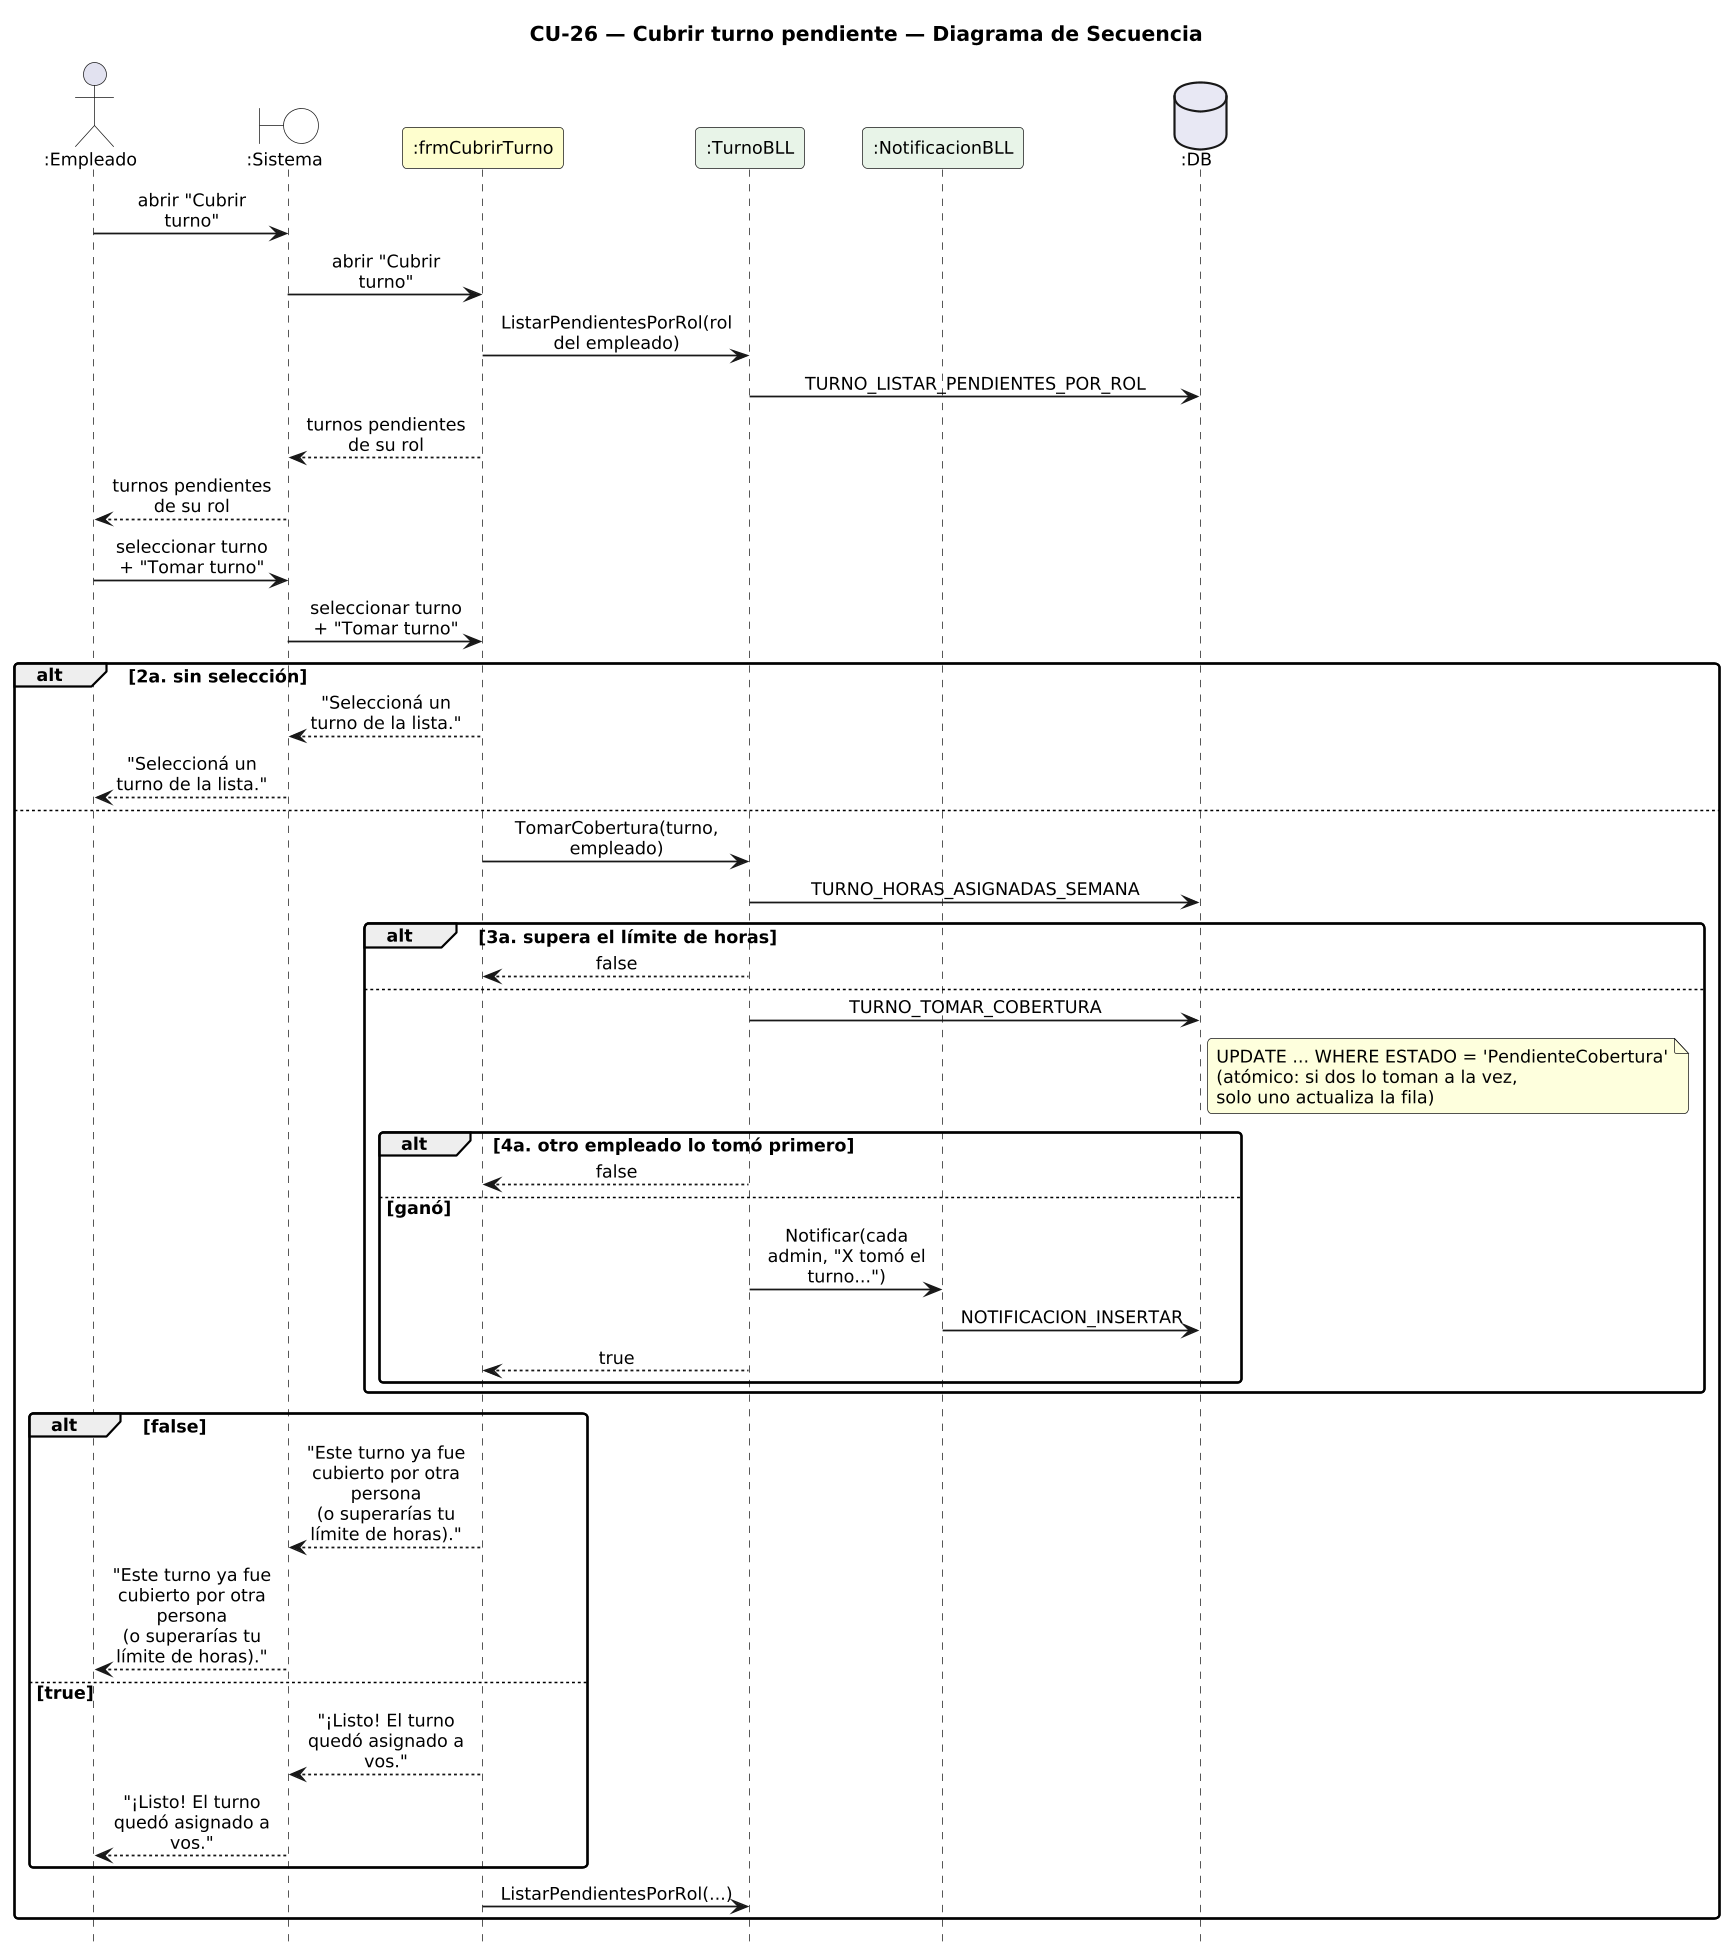

The diagram above was rendered by PlantUML. Its source (embedded in the PNG):
@startuml DiagramaSecuencia_CU26_CubrirTurno

title CU-26 — Cubrir turno pendiente — Diagrama de Secuencia

skinparam shadowing false
skinparam roundcorner 6
skinparam sequenceArrowThickness 1.2
skinparam ParticipantPadding 6
skinparam BoxPadding 4
skinparam maxMessageSize 115
skinparam sequenceMessageAlign center
skinparam defaultFontSize 12
skinparam dpi 140
hide footbox

actor ":Empleado" as E
boundary ":Sistema" as SYS #FFFFFF
participant ":frmCubrirTurno" as F #FEFECE
participant ":TurnoBLL" as T #E8F4E8
participant ":NotificacionBLL" as N #E8F4E8
database ":DB" as DB #E8E8F4

E -> SYS : abrir "Cubrir turno"
SYS -> F : abrir "Cubrir turno"
F -> T : ListarPendientesPorRol(rol del empleado)
T -> DB : TURNO_LISTAR_PENDIENTES_POR_ROL
F --> SYS : turnos pendientes de su rol
SYS --> E : turnos pendientes de su rol
E -> SYS : seleccionar turno + "Tomar turno"
SYS -> F : seleccionar turno + "Tomar turno"
alt 2a. sin selección
  F --> SYS : "Seleccioná un turno de la lista."
  SYS --> E : "Seleccioná un turno de la lista."
else
  F -> T : TomarCobertura(turno, empleado)
  T -> DB : TURNO_HORAS_ASIGNADAS_SEMANA
  alt 3a. supera el límite de horas
    T --> F : false
  else
    T -> DB : TURNO_TOMAR_COBERTURA
    note right of DB
      UPDATE ... WHERE ESTADO = 'PendienteCobertura'
      (atómico: si dos lo toman a la vez,
      solo uno actualiza la fila)
    end note
    alt 4a. otro empleado lo tomó primero
      T --> F : false
    else ganó
      T -> N : Notificar(cada admin, "X tomó el turno...")
      N -> DB : NOTIFICACION_INSERTAR
      T --> F : true
    end
  end
  alt false
    F --> SYS : "Este turno ya fue cubierto por otra persona\n(o superarías tu límite de horas)."
    SYS --> E : "Este turno ya fue cubierto por otra persona\n(o superarías tu límite de horas)."
  else true
    F --> SYS : "¡Listo! El turno quedó asignado a vos."
    SYS --> E : "¡Listo! El turno quedó asignado a vos."
  end
  F -> T : ListarPendientesPorRol(...)
end

@enduml